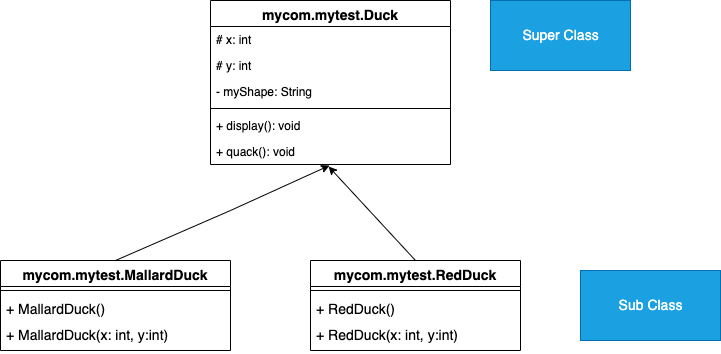

The diagram above was exported from draw.io. Its source (the exported page's mxGraphModel, read from the mxfile embedded in the PNG):
<mxGraphModel dx="656" dy="580" grid="1" gridSize="10" guides="1" tooltips="1" connect="1" arrows="1" fold="1" page="1" pageScale="1" pageWidth="827" pageHeight="1169" math="0" shadow="0">
  <root>
    <mxCell id="0" />
    <mxCell id="1" parent="0" />
    <mxCell id="2" value="mycom.mytest.Duck" style="swimlane;fontStyle=1;align=center;verticalAlign=top;childLayout=stackLayout;horizontal=1;startSize=26;horizontalStack=0;resizeParent=1;resizeParentMax=0;resizeLast=0;collapsible=1;marginBottom=0;fontSize=14;" vertex="1" parent="1">
      <mxGeometry x="240" y="150" width="240" height="164" as="geometry" />
    </mxCell>
    <mxCell id="3" value="# x: int" style="text;strokeColor=none;fillColor=none;align=left;verticalAlign=top;spacingLeft=4;spacingRight=4;overflow=hidden;rotatable=0;points=[[0,0.5],[1,0.5]];portConstraint=eastwest;" vertex="1" parent="2">
      <mxGeometry y="26" width="240" height="26" as="geometry" />
    </mxCell>
    <mxCell id="6" value="# y: int" style="text;strokeColor=none;fillColor=none;align=left;verticalAlign=top;spacingLeft=4;spacingRight=4;overflow=hidden;rotatable=0;points=[[0,0.5],[1,0.5]];portConstraint=eastwest;" vertex="1" parent="2">
      <mxGeometry y="52" width="240" height="26" as="geometry" />
    </mxCell>
    <mxCell id="7" value="- myShape: String" style="text;strokeColor=none;fillColor=none;align=left;verticalAlign=top;spacingLeft=4;spacingRight=4;overflow=hidden;rotatable=0;points=[[0,0.5],[1,0.5]];portConstraint=eastwest;" vertex="1" parent="2">
      <mxGeometry y="78" width="240" height="26" as="geometry" />
    </mxCell>
    <mxCell id="4" value="" style="line;strokeWidth=1;fillColor=none;align=left;verticalAlign=middle;spacingTop=-1;spacingLeft=3;spacingRight=3;rotatable=0;labelPosition=right;points=[];portConstraint=eastwest;strokeColor=inherit;" vertex="1" parent="2">
      <mxGeometry y="104" width="240" height="8" as="geometry" />
    </mxCell>
    <mxCell id="5" value="+ display(): void" style="text;strokeColor=none;fillColor=none;align=left;verticalAlign=top;spacingLeft=4;spacingRight=4;overflow=hidden;rotatable=0;points=[[0,0.5],[1,0.5]];portConstraint=eastwest;" vertex="1" parent="2">
      <mxGeometry y="112" width="240" height="26" as="geometry" />
    </mxCell>
    <mxCell id="8" value="+ quack(): void" style="text;strokeColor=none;fillColor=none;align=left;verticalAlign=top;spacingLeft=4;spacingRight=4;overflow=hidden;rotatable=0;points=[[0,0.5],[1,0.5]];portConstraint=eastwest;" vertex="1" parent="2">
      <mxGeometry y="138" width="240" height="26" as="geometry" />
    </mxCell>
    <mxCell id="9" value="mycom.mytest.MallardDuck" style="swimlane;fontStyle=1;align=center;verticalAlign=top;childLayout=stackLayout;horizontal=1;startSize=26;horizontalStack=0;resizeParent=1;resizeParentMax=0;resizeLast=0;collapsible=1;marginBottom=0;fontSize=14;" vertex="1" parent="1">
      <mxGeometry x="30" y="410" width="230" height="90" as="geometry" />
    </mxCell>
    <mxCell id="11" value="" style="line;strokeWidth=1;fillColor=none;align=left;verticalAlign=middle;spacingTop=-1;spacingLeft=3;spacingRight=3;rotatable=0;labelPosition=right;points=[];portConstraint=eastwest;strokeColor=inherit;fontSize=14;" vertex="1" parent="9">
      <mxGeometry y="26" width="230" height="8" as="geometry" />
    </mxCell>
    <mxCell id="12" value="+ MallardDuck()" style="text;strokeColor=none;fillColor=none;align=left;verticalAlign=top;spacingLeft=4;spacingRight=4;overflow=hidden;rotatable=0;points=[[0,0.5],[1,0.5]];portConstraint=eastwest;fontSize=14;" vertex="1" parent="9">
      <mxGeometry y="34" width="230" height="26" as="geometry" />
    </mxCell>
    <mxCell id="13" value="+ MallardDuck(x: int, y:int)" style="text;strokeColor=none;fillColor=none;align=left;verticalAlign=top;spacingLeft=4;spacingRight=4;overflow=hidden;rotatable=0;points=[[0,0.5],[1,0.5]];portConstraint=eastwest;fontSize=14;" vertex="1" parent="9">
      <mxGeometry y="60" width="230" height="30" as="geometry" />
    </mxCell>
    <mxCell id="14" value="mycom.mytest.RedDuck" style="swimlane;fontStyle=1;align=center;verticalAlign=top;childLayout=stackLayout;horizontal=1;startSize=26;horizontalStack=0;resizeParent=1;resizeParentMax=0;resizeLast=0;collapsible=1;marginBottom=0;fontSize=14;" vertex="1" parent="1">
      <mxGeometry x="340" y="410" width="210" height="90" as="geometry" />
    </mxCell>
    <mxCell id="15" value="" style="line;strokeWidth=1;fillColor=none;align=left;verticalAlign=middle;spacingTop=-1;spacingLeft=3;spacingRight=3;rotatable=0;labelPosition=right;points=[];portConstraint=eastwest;strokeColor=inherit;fontSize=14;" vertex="1" parent="14">
      <mxGeometry y="26" width="210" height="8" as="geometry" />
    </mxCell>
    <mxCell id="16" value="+ RedDuck()" style="text;strokeColor=none;fillColor=none;align=left;verticalAlign=top;spacingLeft=4;spacingRight=4;overflow=hidden;rotatable=0;points=[[0,0.5],[1,0.5]];portConstraint=eastwest;fontSize=14;" vertex="1" parent="14">
      <mxGeometry y="34" width="210" height="26" as="geometry" />
    </mxCell>
    <mxCell id="17" value="+ RedDuck(x: int, y:int)" style="text;strokeColor=none;fillColor=none;align=left;verticalAlign=top;spacingLeft=4;spacingRight=4;overflow=hidden;rotatable=0;points=[[0,0.5],[1,0.5]];portConstraint=eastwest;fontSize=14;" vertex="1" parent="14">
      <mxGeometry y="60" width="210" height="30" as="geometry" />
    </mxCell>
    <mxCell id="18" value="" style="endArrow=classic;html=1;rounded=0;fontSize=14;exitX=0.5;exitY=0;exitDx=0;exitDy=0;entryX=0.496;entryY=1.038;entryDx=0;entryDy=0;entryPerimeter=0;" edge="1" parent="1" source="9" target="8">
      <mxGeometry width="50" height="50" relative="1" as="geometry">
        <mxPoint x="310" y="410" as="sourcePoint" />
        <mxPoint x="360" y="360" as="targetPoint" />
        <Array as="points">
          <mxPoint x="260" y="360" />
        </Array>
      </mxGeometry>
    </mxCell>
    <mxCell id="19" value="" style="endArrow=classic;html=1;rounded=0;fontSize=14;exitX=0.5;exitY=0;exitDx=0;exitDy=0;entryX=0.492;entryY=1.077;entryDx=0;entryDy=0;entryPerimeter=0;" edge="1" parent="1" source="14" target="8">
      <mxGeometry width="50" height="50" relative="1" as="geometry">
        <mxPoint x="175" y="420" as="sourcePoint" />
        <mxPoint x="369.03999999999996" y="324.98800000000006" as="targetPoint" />
        <Array as="points" />
      </mxGeometry>
    </mxCell>
    <mxCell id="20" value="Super Class" style="html=1;fontSize=14;fillColor=#1ba1e2;fontColor=#ffffff;strokeColor=#006EAF;" vertex="1" parent="1">
      <mxGeometry x="520" y="150" width="140" height="70" as="geometry" />
    </mxCell>
    <mxCell id="21" value="Sub Class" style="html=1;fontSize=14;fillColor=#1ba1e2;fontColor=#ffffff;strokeColor=#006EAF;" vertex="1" parent="1">
      <mxGeometry x="610" y="420" width="140" height="70" as="geometry" />
    </mxCell>
  </root>
</mxGraphModel>